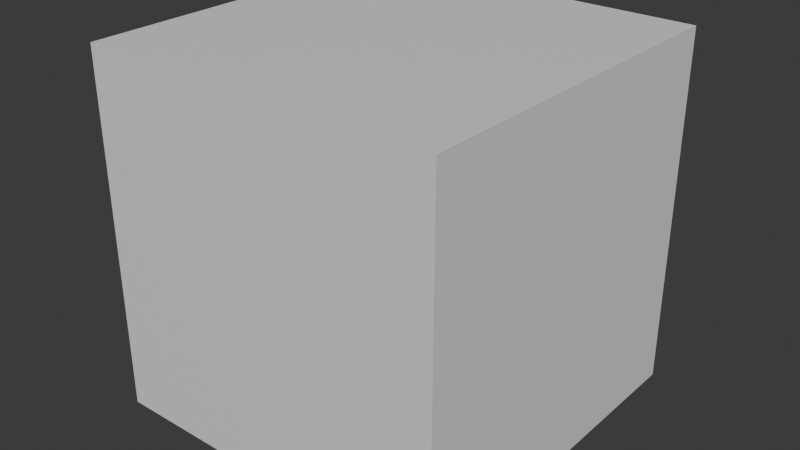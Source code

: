 # Source: cube.blend  (saved by Blender 4.0.36; exported with 4.5.12 LTS)
import bpy
from mathutils import Matrix  # noqa: F401  (used for matrix-valued properties, if any)

bpy.ops.wm.read_factory_settings(use_empty=True)
scene = bpy.context.scene
scene.name = 'Scene'

# ---- collections
col_collection = bpy.data.collections.new('Collection'); scene.collection.children.link(col_collection)

# ---- materials (node trees are filled in below, after node groups)
mat_material = bpy.data.materials.new('Material')
mat_material.alpha_threshold = 0.0
mat_material.use_transparent_shadow = False
mat_material.roughness = 0.5
mat_material.line_color = (0.0, 0.0, 0.0, 1.0)

# ---- material node trees
mat_material.use_nodes = True; mat_material.node_tree.nodes.clear()
_N = mat_material.node_tree.nodes; _L = mat_material.node_tree.links
n0 = _N.new('ShaderNodeOutputMaterial'); n0.name = 'Material Output'; n0.location = (300, 300)
n1 = _N.new('ShaderNodeBsdfPrincipled'); n1.name = 'Principled BSDF'; n1.location = (10, 300)
n1.inputs[3].default_value = 1.45
_L.new(n1.outputs[0], n0.inputs[0])
n0.is_active_output = True

# ---- world
world_world = bpy.data.worlds.new('World'); scene.world = world_world
world_world.use_nodes = True; world_world.node_tree.nodes.clear()
_N = world_world.node_tree.nodes; _L = world_world.node_tree.links
n0 = _N.new('ShaderNodeOutputWorld'); n0.name = 'World Output'; n0.location = (300, 300)
n1 = _N.new('ShaderNodeBackground'); n1.name = 'Background'; n1.location = (10, 300)
n1.inputs[0].default_value = (0.05088, 0.05088, 0.05088, 1.0)
_L.new(n1.outputs[0], n0.inputs[0])
n0.is_active_output = True
world_world.color = (0.05088, 0.05088, 0.05088)
world_world.use_sun_shadow = False
world_world.sun_shadow_jitter_overblur = 0.0

# ---- meshes
me_cube = bpy.data.meshes.new('Cube')
me_cube.from_pydata([(1.0, 1.0, 1.0), (1.0, 1.0, -1.0), (1.0, -1.0, 1.0), (1.0, -1.0, -1.0), (-1.0, 1.0, 1.0), (-1.0, 1.0, -1.0), (-1.0, -1.0, 1.0), (-1.0, -1.0, -1.0)], [], [(0, 4, 6, 2), (3, 2, 6, 7), (7, 6, 4, 5), (5, 1, 3, 7), (1, 0, 2, 3), (5, 4, 0, 1)])
_uv = me_cube.uv_layers.new(name='UVMap')
_uv.uv.foreach_set('vector', [0.625, 0.5, 0.875, 0.5, 0.875, 0.75, 0.625, 0.75, 0.375, 0.75, 0.625, 0.75, 0.625, 1.0, 0.375, 1.0, 0.375, 0.0, 0.625, 0.0, 0.625, 0.25, 0.375, 0.25, 0.125, 0.5, 0.375, 0.5, 0.375, 0.75, 0.125, 0.75, 0.375, 0.5, 0.625, 0.5, 0.625, 0.75, 0.375, 0.75, 0.375, 0.25, 0.625, 0.25, 0.625, 0.5, 0.375, 0.5])
me_cube.materials.append(mat_material)
me_cube.use_mirror_vertex_groups = False
me_cube.update()

# ---- objects
ob_cube = bpy.data.objects.new('Cube', me_cube)

# ---- transforms, parenting, visibility, modifiers, constraints
ob_cube.location = (0.0, 0.0, 0.0)
ob_cube.lock_rotations_4d = False
ob_cube.empty_display_type = 'ARROWS'
ob_cube.lineart.crease_threshold = 0.0

# ---- collection membership
col_collection.objects.link(ob_cube)

# ---- scene / render settings (as saved in the file)
scene.frame_start = 1; scene.frame_end = 250; scene.frame_set(1)
scene.render.engine = 'BLENDER_EEVEE_NEXT'
scene.cycles.sampling_pattern = 'TABULATED_SOBOL'
bpy.context.view_layer.update()

# ---- added for rendering (the .blend has no active camera and no usable light): camera, sun
cam_auto = bpy.data.cameras.new('AutoCamera')
cam_auto.lens = 50.0
cam_auto.sensor_width = 36.0
cam_auto.clip_end = 1000.0
ob_auto_camera = bpy.data.objects.new('AutoCamera', cam_auto)
scene.collection.objects.link(ob_auto_camera)
ob_auto_camera.location = (3.20507, -3.84609, 2.56406)
ob_auto_camera.rotation_euler = (1.09748, -7.21219e-08, 0.694738)
scene.camera = ob_auto_camera
light_auto_sun = bpy.data.lights.new('AutoSun', 'SUN')
light_auto_sun.energy = 3.0
light_auto_sun.angle = 0.0523599
ob_auto_sun = bpy.data.objects.new('AutoSun', light_auto_sun)
scene.collection.objects.link(ob_auto_sun)
ob_auto_sun.rotation_euler = (0.872665, 0.174533, 0.523599)
bpy.context.view_layer.update()
